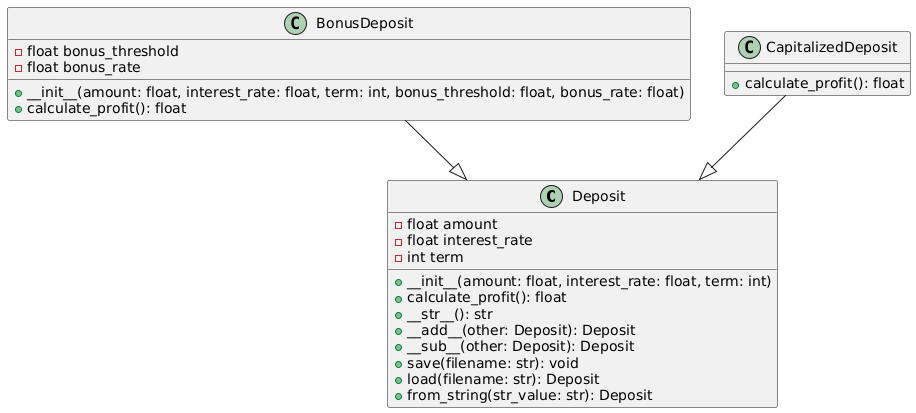

The diagram above was rendered by PlantUML. Its source (embedded in the PNG):
@startuml
class Deposit {
    - float amount
    - float interest_rate
    - int term
    + __init__(amount: float, interest_rate: float, term: int)
    + calculate_profit(): float
    + __str__(): str
    + __add__(other: Deposit): Deposit
    + __sub__(other: Deposit): Deposit
    + save(filename: str): void
    + load(filename: str): Deposit
    + from_string(str_value: str): Deposit
}

class BonusDeposit {
    - float bonus_threshold
    - float bonus_rate
    + __init__(amount: float, interest_rate: float, term: int, bonus_threshold: float, bonus_rate: float)
    + calculate_profit(): float
}

class CapitalizedDeposit {
    + calculate_profit(): float
}

BonusDeposit --|> Deposit
CapitalizedDeposit --|> Deposit
@enduml